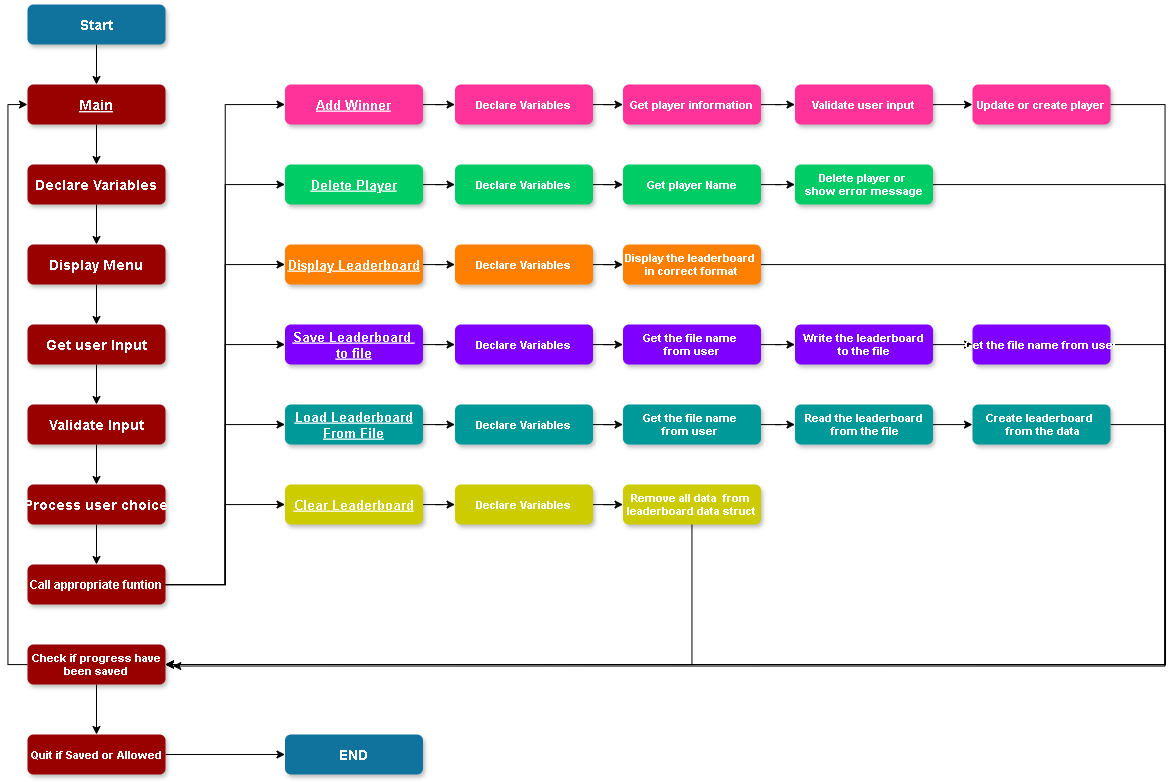

The diagram above was exported from draw.io. Its source (the exported page's mxGraphModel, read from the mxfile embedded in the PNG):
<mxGraphModel dx="4284.5" dy="1587" grid="1" gridSize="10" guides="1" tooltips="1" connect="1" arrows="1" fold="1" page="1" pageScale="1.5" pageWidth="1169" pageHeight="827" background="none" math="0" shadow="0">
  <root>
    <mxCell id="0" />
    <mxCell id="1" parent="0" />
    <mxCell id="s6y0V7xj7NlNuSxxxuVz-98" value="" style="edgeStyle=orthogonalEdgeStyle;rounded=0;orthogonalLoop=1;jettySize=auto;html=1;" edge="1" parent="1" source="3" target="s6y0V7xj7NlNuSxxxuVz-56">
      <mxGeometry relative="1" as="geometry" />
    </mxCell>
    <mxCell id="3" value="Start" style="rounded=1;fillColor=#10739E;strokeColor=none;shadow=1;gradientColor=none;fontStyle=1;fontColor=#FFFFFF;fontSize=14;" parent="1" vertex="1">
      <mxGeometry x="-137.5" y="30" width="138" height="40" as="geometry" />
    </mxCell>
    <mxCell id="s6y0V7xj7NlNuSxxxuVz-99" value="" style="edgeStyle=orthogonalEdgeStyle;rounded=0;orthogonalLoop=1;jettySize=auto;html=1;" edge="1" parent="1" source="s6y0V7xj7NlNuSxxxuVz-56" target="s6y0V7xj7NlNuSxxxuVz-57">
      <mxGeometry relative="1" as="geometry" />
    </mxCell>
    <mxCell id="s6y0V7xj7NlNuSxxxuVz-56" value="Main" style="rounded=1;fillColor=#990000;strokeColor=none;shadow=1;gradientColor=none;fontStyle=5;fontColor=#FFFFFF;fontSize=14;" vertex="1" parent="1">
      <mxGeometry x="-137.5" y="110" width="138" height="40" as="geometry" />
    </mxCell>
    <mxCell id="s6y0V7xj7NlNuSxxxuVz-100" value="" style="edgeStyle=orthogonalEdgeStyle;rounded=0;orthogonalLoop=1;jettySize=auto;html=1;" edge="1" parent="1" source="s6y0V7xj7NlNuSxxxuVz-57" target="s6y0V7xj7NlNuSxxxuVz-58">
      <mxGeometry relative="1" as="geometry" />
    </mxCell>
    <mxCell id="s6y0V7xj7NlNuSxxxuVz-57" value="Declare Variables" style="rounded=1;fillColor=#990000;strokeColor=none;shadow=1;gradientColor=none;fontStyle=1;fontColor=#FFFFFF;fontSize=14;" vertex="1" parent="1">
      <mxGeometry x="-137.5" y="190" width="138" height="40" as="geometry" />
    </mxCell>
    <mxCell id="s6y0V7xj7NlNuSxxxuVz-101" value="" style="edgeStyle=orthogonalEdgeStyle;rounded=0;orthogonalLoop=1;jettySize=auto;html=1;" edge="1" parent="1" source="s6y0V7xj7NlNuSxxxuVz-58" target="s6y0V7xj7NlNuSxxxuVz-59">
      <mxGeometry relative="1" as="geometry" />
    </mxCell>
    <mxCell id="s6y0V7xj7NlNuSxxxuVz-58" value="Display Menu" style="rounded=1;fillColor=#990000;strokeColor=none;shadow=1;gradientColor=none;fontStyle=1;fontColor=#FFFFFF;fontSize=14;" vertex="1" parent="1">
      <mxGeometry x="-137.5" y="270" width="138" height="40" as="geometry" />
    </mxCell>
    <mxCell id="s6y0V7xj7NlNuSxxxuVz-102" value="" style="edgeStyle=orthogonalEdgeStyle;rounded=0;orthogonalLoop=1;jettySize=auto;html=1;" edge="1" parent="1" source="s6y0V7xj7NlNuSxxxuVz-59" target="s6y0V7xj7NlNuSxxxuVz-60">
      <mxGeometry relative="1" as="geometry" />
    </mxCell>
    <mxCell id="s6y0V7xj7NlNuSxxxuVz-59" value="Get user Input" style="rounded=1;fillColor=#990000;strokeColor=none;shadow=1;gradientColor=none;fontStyle=1;fontColor=#FFFFFF;fontSize=14;" vertex="1" parent="1">
      <mxGeometry x="-137.5" y="350" width="138" height="40" as="geometry" />
    </mxCell>
    <mxCell id="s6y0V7xj7NlNuSxxxuVz-103" value="" style="edgeStyle=orthogonalEdgeStyle;rounded=0;orthogonalLoop=1;jettySize=auto;html=1;" edge="1" parent="1" source="s6y0V7xj7NlNuSxxxuVz-60" target="s6y0V7xj7NlNuSxxxuVz-61">
      <mxGeometry relative="1" as="geometry" />
    </mxCell>
    <mxCell id="s6y0V7xj7NlNuSxxxuVz-60" value="Validate Input" style="rounded=1;fillColor=#990000;strokeColor=none;shadow=1;gradientColor=none;fontStyle=1;fontColor=#FFFFFF;fontSize=14;" vertex="1" parent="1">
      <mxGeometry x="-137.5" y="430" width="138" height="40" as="geometry" />
    </mxCell>
    <mxCell id="s6y0V7xj7NlNuSxxxuVz-104" value="" style="edgeStyle=orthogonalEdgeStyle;rounded=0;orthogonalLoop=1;jettySize=auto;html=1;" edge="1" parent="1" source="s6y0V7xj7NlNuSxxxuVz-61" target="s6y0V7xj7NlNuSxxxuVz-65">
      <mxGeometry relative="1" as="geometry" />
    </mxCell>
    <mxCell id="s6y0V7xj7NlNuSxxxuVz-61" value="Process user choice" style="rounded=1;fillColor=#990000;strokeColor=none;shadow=1;gradientColor=none;fontStyle=1;fontColor=#FFFFFF;fontSize=14;" vertex="1" parent="1">
      <mxGeometry x="-137.5" y="510" width="138" height="40" as="geometry" />
    </mxCell>
    <mxCell id="s6y0V7xj7NlNuSxxxuVz-109" style="edgeStyle=orthogonalEdgeStyle;rounded=0;orthogonalLoop=1;jettySize=auto;html=1;entryX=0;entryY=0.5;entryDx=0;entryDy=0;" edge="1" parent="1" source="s6y0V7xj7NlNuSxxxuVz-65" target="s6y0V7xj7NlNuSxxxuVz-68">
      <mxGeometry relative="1" as="geometry" />
    </mxCell>
    <mxCell id="s6y0V7xj7NlNuSxxxuVz-111" style="edgeStyle=orthogonalEdgeStyle;rounded=0;orthogonalLoop=1;jettySize=auto;html=1;entryX=0;entryY=0.5;entryDx=0;entryDy=0;" edge="1" parent="1" source="s6y0V7xj7NlNuSxxxuVz-65" target="s6y0V7xj7NlNuSxxxuVz-76">
      <mxGeometry relative="1" as="geometry" />
    </mxCell>
    <mxCell id="s6y0V7xj7NlNuSxxxuVz-112" style="edgeStyle=orthogonalEdgeStyle;rounded=0;orthogonalLoop=1;jettySize=auto;html=1;entryX=0;entryY=0.5;entryDx=0;entryDy=0;" edge="1" parent="1" source="s6y0V7xj7NlNuSxxxuVz-65" target="s6y0V7xj7NlNuSxxxuVz-81">
      <mxGeometry relative="1" as="geometry" />
    </mxCell>
    <mxCell id="s6y0V7xj7NlNuSxxxuVz-113" style="edgeStyle=orthogonalEdgeStyle;rounded=0;orthogonalLoop=1;jettySize=auto;html=1;entryX=0;entryY=0.5;entryDx=0;entryDy=0;" edge="1" parent="1" source="s6y0V7xj7NlNuSxxxuVz-65" target="s6y0V7xj7NlNuSxxxuVz-85">
      <mxGeometry relative="1" as="geometry" />
    </mxCell>
    <mxCell id="s6y0V7xj7NlNuSxxxuVz-114" style="edgeStyle=orthogonalEdgeStyle;rounded=0;orthogonalLoop=1;jettySize=auto;html=1;entryX=0;entryY=0.5;entryDx=0;entryDy=0;" edge="1" parent="1" source="s6y0V7xj7NlNuSxxxuVz-65" target="s6y0V7xj7NlNuSxxxuVz-90">
      <mxGeometry relative="1" as="geometry" />
    </mxCell>
    <mxCell id="s6y0V7xj7NlNuSxxxuVz-115" style="edgeStyle=orthogonalEdgeStyle;rounded=0;orthogonalLoop=1;jettySize=auto;html=1;entryX=0;entryY=0.5;entryDx=0;entryDy=0;" edge="1" parent="1" source="s6y0V7xj7NlNuSxxxuVz-65" target="s6y0V7xj7NlNuSxxxuVz-93">
      <mxGeometry relative="1" as="geometry" />
    </mxCell>
    <mxCell id="s6y0V7xj7NlNuSxxxuVz-65" value="Call appropriate funtion" style="rounded=1;fillColor=#990000;strokeColor=none;shadow=1;gradientColor=none;fontStyle=1;fontColor=#FFFFFF;fontSize=12;" vertex="1" parent="1">
      <mxGeometry x="-137.5" y="590" width="138" height="40" as="geometry" />
    </mxCell>
    <mxCell id="s6y0V7xj7NlNuSxxxuVz-116" value="" style="edgeStyle=orthogonalEdgeStyle;rounded=0;orthogonalLoop=1;jettySize=auto;html=1;" edge="1" parent="1" source="s6y0V7xj7NlNuSxxxuVz-68" target="s6y0V7xj7NlNuSxxxuVz-69">
      <mxGeometry relative="1" as="geometry" />
    </mxCell>
    <mxCell id="s6y0V7xj7NlNuSxxxuVz-68" value="Add Winner" style="rounded=1;fillColor=#FF3399;strokeColor=none;shadow=1;gradientColor=none;fontStyle=5;fontColor=#FFFFFF;fontSize=13;" vertex="1" parent="1">
      <mxGeometry x="120" y="110" width="138" height="40" as="geometry" />
    </mxCell>
    <mxCell id="s6y0V7xj7NlNuSxxxuVz-122" value="" style="edgeStyle=orthogonalEdgeStyle;rounded=0;orthogonalLoop=1;jettySize=auto;html=1;" edge="1" parent="1" source="s6y0V7xj7NlNuSxxxuVz-69" target="s6y0V7xj7NlNuSxxxuVz-70">
      <mxGeometry relative="1" as="geometry" />
    </mxCell>
    <mxCell id="s6y0V7xj7NlNuSxxxuVz-69" value="Declare Variables" style="rounded=1;fillColor=#FF3399;strokeColor=none;shadow=1;gradientColor=none;fontStyle=1;fontColor=#FFFFFF;fontSize=11;" vertex="1" parent="1">
      <mxGeometry x="290" y="110" width="138" height="40" as="geometry" />
    </mxCell>
    <mxCell id="s6y0V7xj7NlNuSxxxuVz-128" value="" style="edgeStyle=orthogonalEdgeStyle;rounded=0;orthogonalLoop=1;jettySize=auto;html=1;" edge="1" parent="1" source="s6y0V7xj7NlNuSxxxuVz-70" target="s6y0V7xj7NlNuSxxxuVz-71">
      <mxGeometry relative="1" as="geometry" />
    </mxCell>
    <mxCell id="s6y0V7xj7NlNuSxxxuVz-70" value="Get player information" style="rounded=1;fillColor=#FF3399;strokeColor=none;shadow=1;gradientColor=none;fontStyle=1;fontColor=#FFFFFF;fontSize=11;" vertex="1" parent="1">
      <mxGeometry x="458" y="110" width="138" height="40" as="geometry" />
    </mxCell>
    <mxCell id="s6y0V7xj7NlNuSxxxuVz-134" value="" style="edgeStyle=orthogonalEdgeStyle;rounded=0;orthogonalLoop=1;jettySize=auto;html=1;" edge="1" parent="1" source="s6y0V7xj7NlNuSxxxuVz-71" target="s6y0V7xj7NlNuSxxxuVz-72">
      <mxGeometry relative="1" as="geometry" />
    </mxCell>
    <mxCell id="s6y0V7xj7NlNuSxxxuVz-71" value="Validate user input" style="rounded=1;fillColor=#FF3399;strokeColor=none;shadow=1;gradientColor=none;fontStyle=1;fontColor=#FFFFFF;fontSize=11;" vertex="1" parent="1">
      <mxGeometry x="630" y="110" width="138" height="40" as="geometry" />
    </mxCell>
    <mxCell id="s6y0V7xj7NlNuSxxxuVz-152" style="edgeStyle=orthogonalEdgeStyle;rounded=0;orthogonalLoop=1;jettySize=auto;html=1;entryX=1;entryY=0.5;entryDx=0;entryDy=0;" edge="1" parent="1" source="s6y0V7xj7NlNuSxxxuVz-72" target="s6y0V7xj7NlNuSxxxuVz-142">
      <mxGeometry relative="1" as="geometry">
        <Array as="points">
          <mxPoint x="1000" y="130" />
          <mxPoint x="1000" y="690" />
        </Array>
      </mxGeometry>
    </mxCell>
    <mxCell id="s6y0V7xj7NlNuSxxxuVz-72" value="Update or create player" style="rounded=1;fillColor=#FF3399;strokeColor=none;shadow=1;gradientColor=none;fontStyle=1;fontColor=#FFFFFF;fontSize=11;" vertex="1" parent="1">
      <mxGeometry x="807.5" y="110" width="138" height="40" as="geometry" />
    </mxCell>
    <mxCell id="s6y0V7xj7NlNuSxxxuVz-117" value="" style="edgeStyle=orthogonalEdgeStyle;rounded=0;orthogonalLoop=1;jettySize=auto;html=1;" edge="1" parent="1" source="s6y0V7xj7NlNuSxxxuVz-76" target="s6y0V7xj7NlNuSxxxuVz-77">
      <mxGeometry relative="1" as="geometry" />
    </mxCell>
    <mxCell id="s6y0V7xj7NlNuSxxxuVz-76" value="Delete Player" style="rounded=1;fillColor=#00CC66;strokeColor=none;shadow=1;gradientColor=none;fontStyle=5;fontColor=#FFFFFF;fontSize=13;" vertex="1" parent="1">
      <mxGeometry x="120" y="190" width="138" height="40" as="geometry" />
    </mxCell>
    <mxCell id="s6y0V7xj7NlNuSxxxuVz-123" value="" style="edgeStyle=orthogonalEdgeStyle;rounded=0;orthogonalLoop=1;jettySize=auto;html=1;" edge="1" parent="1" source="s6y0V7xj7NlNuSxxxuVz-77" target="s6y0V7xj7NlNuSxxxuVz-78">
      <mxGeometry relative="1" as="geometry" />
    </mxCell>
    <mxCell id="s6y0V7xj7NlNuSxxxuVz-77" value="Declare Variables" style="rounded=1;fillColor=#00CC66;strokeColor=none;shadow=1;gradientColor=none;fontStyle=1;fontColor=#FFFFFF;fontSize=11;" vertex="1" parent="1">
      <mxGeometry x="290" y="190" width="138" height="40" as="geometry" />
    </mxCell>
    <mxCell id="s6y0V7xj7NlNuSxxxuVz-129" value="" style="edgeStyle=orthogonalEdgeStyle;rounded=0;orthogonalLoop=1;jettySize=auto;html=1;" edge="1" parent="1" source="s6y0V7xj7NlNuSxxxuVz-78" target="s6y0V7xj7NlNuSxxxuVz-79">
      <mxGeometry relative="1" as="geometry" />
    </mxCell>
    <mxCell id="s6y0V7xj7NlNuSxxxuVz-78" value="Get player Name" style="rounded=1;fillColor=#00CC66;strokeColor=none;shadow=1;gradientColor=none;fontStyle=1;fontColor=#FFFFFF;fontSize=11;" vertex="1" parent="1">
      <mxGeometry x="458" y="190" width="138" height="40" as="geometry" />
    </mxCell>
    <mxCell id="s6y0V7xj7NlNuSxxxuVz-153" style="edgeStyle=orthogonalEdgeStyle;rounded=0;orthogonalLoop=1;jettySize=auto;html=1;entryX=1;entryY=0.5;entryDx=0;entryDy=0;" edge="1" parent="1" source="s6y0V7xj7NlNuSxxxuVz-79" target="s6y0V7xj7NlNuSxxxuVz-142">
      <mxGeometry relative="1" as="geometry">
        <Array as="points">
          <mxPoint x="1000" y="210" />
          <mxPoint x="1000" y="690" />
        </Array>
      </mxGeometry>
    </mxCell>
    <mxCell id="s6y0V7xj7NlNuSxxxuVz-79" value="Delete player or &#10;show error message" style="rounded=1;fillColor=#00CC66;strokeColor=none;shadow=1;gradientColor=none;fontStyle=1;fontColor=#FFFFFF;fontSize=11;" vertex="1" parent="1">
      <mxGeometry x="630" y="190" width="138" height="40" as="geometry" />
    </mxCell>
    <mxCell id="s6y0V7xj7NlNuSxxxuVz-118" value="" style="edgeStyle=orthogonalEdgeStyle;rounded=0;orthogonalLoop=1;jettySize=auto;html=1;" edge="1" parent="1" source="s6y0V7xj7NlNuSxxxuVz-81" target="s6y0V7xj7NlNuSxxxuVz-82">
      <mxGeometry relative="1" as="geometry" />
    </mxCell>
    <mxCell id="s6y0V7xj7NlNuSxxxuVz-81" value="Display Leaderboard" style="rounded=1;fillColor=#FF8000;strokeColor=none;shadow=1;gradientColor=none;fontStyle=5;fontColor=#FFFFFF;fontSize=13;" vertex="1" parent="1">
      <mxGeometry x="120" y="270" width="138" height="40" as="geometry" />
    </mxCell>
    <mxCell id="s6y0V7xj7NlNuSxxxuVz-124" value="" style="edgeStyle=orthogonalEdgeStyle;rounded=0;orthogonalLoop=1;jettySize=auto;html=1;" edge="1" parent="1" source="s6y0V7xj7NlNuSxxxuVz-82" target="s6y0V7xj7NlNuSxxxuVz-83">
      <mxGeometry relative="1" as="geometry" />
    </mxCell>
    <mxCell id="s6y0V7xj7NlNuSxxxuVz-82" value="Declare Variables" style="rounded=1;fillColor=#FF8000;strokeColor=none;shadow=1;gradientColor=none;fontStyle=1;fontColor=#FFFFFF;fontSize=11;" vertex="1" parent="1">
      <mxGeometry x="290" y="270" width="138" height="40" as="geometry" />
    </mxCell>
    <mxCell id="s6y0V7xj7NlNuSxxxuVz-83" value="Display the leaderboard &#10;in correct format" style="rounded=1;fillColor=#FF8000;strokeColor=none;shadow=1;gradientColor=none;fontStyle=1;fontColor=#FFFFFF;fontSize=11;" vertex="1" parent="1">
      <mxGeometry x="458" y="270" width="138" height="40" as="geometry" />
    </mxCell>
    <mxCell id="s6y0V7xj7NlNuSxxxuVz-119" value="" style="edgeStyle=orthogonalEdgeStyle;rounded=0;orthogonalLoop=1;jettySize=auto;html=1;" edge="1" parent="1" source="s6y0V7xj7NlNuSxxxuVz-85" target="s6y0V7xj7NlNuSxxxuVz-86">
      <mxGeometry relative="1" as="geometry" />
    </mxCell>
    <mxCell id="s6y0V7xj7NlNuSxxxuVz-85" value="Save Leaderboard &#10;to file" style="rounded=1;fillColor=#7F00FF;strokeColor=none;shadow=1;gradientColor=none;fontStyle=5;fontColor=#FFFFFF;fontSize=13;" vertex="1" parent="1">
      <mxGeometry x="120" y="350" width="138" height="40" as="geometry" />
    </mxCell>
    <mxCell id="s6y0V7xj7NlNuSxxxuVz-125" value="" style="edgeStyle=orthogonalEdgeStyle;rounded=0;orthogonalLoop=1;jettySize=auto;html=1;" edge="1" parent="1" source="s6y0V7xj7NlNuSxxxuVz-86" target="s6y0V7xj7NlNuSxxxuVz-87">
      <mxGeometry relative="1" as="geometry" />
    </mxCell>
    <mxCell id="s6y0V7xj7NlNuSxxxuVz-86" value="Declare Variables" style="rounded=1;fillColor=#7F00FF;strokeColor=none;shadow=1;gradientColor=none;fontStyle=1;fontColor=#FFFFFF;fontSize=11;" vertex="1" parent="1">
      <mxGeometry x="290" y="350" width="138" height="40" as="geometry" />
    </mxCell>
    <mxCell id="s6y0V7xj7NlNuSxxxuVz-130" value="" style="edgeStyle=orthogonalEdgeStyle;rounded=0;orthogonalLoop=1;jettySize=auto;html=1;" edge="1" parent="1" source="s6y0V7xj7NlNuSxxxuVz-87" target="s6y0V7xj7NlNuSxxxuVz-88">
      <mxGeometry relative="1" as="geometry" />
    </mxCell>
    <mxCell id="s6y0V7xj7NlNuSxxxuVz-87" value="Get the file name &#10;from user" style="rounded=1;fillColor=#7F00FF;strokeColor=none;shadow=1;gradientColor=none;fontStyle=1;fontColor=#FFFFFF;fontSize=11;" vertex="1" parent="1">
      <mxGeometry x="458" y="350" width="138" height="40" as="geometry" />
    </mxCell>
    <mxCell id="s6y0V7xj7NlNuSxxxuVz-132" value="" style="edgeStyle=orthogonalEdgeStyle;rounded=0;orthogonalLoop=1;jettySize=auto;html=1;" edge="1" parent="1" source="s6y0V7xj7NlNuSxxxuVz-88" target="s6y0V7xj7NlNuSxxxuVz-89">
      <mxGeometry relative="1" as="geometry" />
    </mxCell>
    <mxCell id="s6y0V7xj7NlNuSxxxuVz-88" value="Write the leaderboard&#10; to the file " style="rounded=1;fillColor=#7F00FF;strokeColor=none;shadow=1;gradientColor=none;fontStyle=1;fontColor=#FFFFFF;fontSize=11;" vertex="1" parent="1">
      <mxGeometry x="630" y="350" width="138" height="40" as="geometry" />
    </mxCell>
    <mxCell id="s6y0V7xj7NlNuSxxxuVz-155" style="edgeStyle=orthogonalEdgeStyle;rounded=0;orthogonalLoop=1;jettySize=auto;html=1;entryX=1;entryY=0.5;entryDx=0;entryDy=0;" edge="1" parent="1" source="s6y0V7xj7NlNuSxxxuVz-89" target="s6y0V7xj7NlNuSxxxuVz-142">
      <mxGeometry relative="1" as="geometry">
        <Array as="points">
          <mxPoint x="1000" y="370" />
          <mxPoint x="1000" y="690" />
        </Array>
      </mxGeometry>
    </mxCell>
    <mxCell id="s6y0V7xj7NlNuSxxxuVz-89" value="Get the file name from user" style="rounded=1;fillColor=#7F00FF;strokeColor=none;shadow=1;gradientColor=none;fontStyle=1;fontColor=#FFFFFF;fontSize=11;" vertex="1" parent="1">
      <mxGeometry x="807.5" y="350" width="138" height="40" as="geometry" />
    </mxCell>
    <mxCell id="s6y0V7xj7NlNuSxxxuVz-120" value="" style="edgeStyle=orthogonalEdgeStyle;rounded=0;orthogonalLoop=1;jettySize=auto;html=1;" edge="1" parent="1" source="s6y0V7xj7NlNuSxxxuVz-90" target="s6y0V7xj7NlNuSxxxuVz-91">
      <mxGeometry relative="1" as="geometry" />
    </mxCell>
    <mxCell id="s6y0V7xj7NlNuSxxxuVz-90" value="Load Leaderboard&#10;From File" style="rounded=1;fillColor=#009999;strokeColor=none;shadow=1;gradientColor=none;fontStyle=5;fontColor=#FFFFFF;fontSize=13;" vertex="1" parent="1">
      <mxGeometry x="120" y="430" width="138" height="40" as="geometry" />
    </mxCell>
    <mxCell id="s6y0V7xj7NlNuSxxxuVz-126" value="" style="edgeStyle=orthogonalEdgeStyle;rounded=0;orthogonalLoop=1;jettySize=auto;html=1;" edge="1" parent="1" source="s6y0V7xj7NlNuSxxxuVz-91" target="s6y0V7xj7NlNuSxxxuVz-92">
      <mxGeometry relative="1" as="geometry" />
    </mxCell>
    <mxCell id="s6y0V7xj7NlNuSxxxuVz-91" value="Declare Variables" style="rounded=1;fillColor=#009999;strokeColor=none;shadow=1;gradientColor=none;fontStyle=1;fontColor=#FFFFFF;fontSize=11;" vertex="1" parent="1">
      <mxGeometry x="290" y="430" width="138" height="40" as="geometry" />
    </mxCell>
    <mxCell id="s6y0V7xj7NlNuSxxxuVz-131" value="" style="edgeStyle=orthogonalEdgeStyle;rounded=0;orthogonalLoop=1;jettySize=auto;html=1;" edge="1" parent="1" source="s6y0V7xj7NlNuSxxxuVz-92" target="s6y0V7xj7NlNuSxxxuVz-105">
      <mxGeometry relative="1" as="geometry" />
    </mxCell>
    <mxCell id="s6y0V7xj7NlNuSxxxuVz-92" value="Get the file name &#10;from user " style="rounded=1;fillColor=#009999;strokeColor=none;shadow=1;gradientColor=none;fontStyle=1;fontColor=#FFFFFF;fontSize=11;" vertex="1" parent="1">
      <mxGeometry x="458" y="430" width="138" height="40" as="geometry" />
    </mxCell>
    <mxCell id="s6y0V7xj7NlNuSxxxuVz-121" value="" style="edgeStyle=orthogonalEdgeStyle;rounded=0;orthogonalLoop=1;jettySize=auto;html=1;" edge="1" parent="1" source="s6y0V7xj7NlNuSxxxuVz-93" target="s6y0V7xj7NlNuSxxxuVz-94">
      <mxGeometry relative="1" as="geometry" />
    </mxCell>
    <mxCell id="s6y0V7xj7NlNuSxxxuVz-93" value="Clear Leaderboard" style="rounded=1;fillColor=#CCCC00;strokeColor=none;shadow=1;gradientColor=none;fontStyle=5;fontColor=#FFFFFF;fontSize=13;" vertex="1" parent="1">
      <mxGeometry x="120" y="510" width="138" height="40" as="geometry" />
    </mxCell>
    <mxCell id="s6y0V7xj7NlNuSxxxuVz-127" value="" style="edgeStyle=orthogonalEdgeStyle;rounded=0;orthogonalLoop=1;jettySize=auto;html=1;" edge="1" parent="1" source="s6y0V7xj7NlNuSxxxuVz-94" target="s6y0V7xj7NlNuSxxxuVz-95">
      <mxGeometry relative="1" as="geometry" />
    </mxCell>
    <mxCell id="s6y0V7xj7NlNuSxxxuVz-94" value="Declare Variables" style="rounded=1;fillColor=#CCCC00;strokeColor=none;shadow=1;gradientColor=none;fontStyle=1;fontColor=#FFFFFF;fontSize=11;" vertex="1" parent="1">
      <mxGeometry x="290" y="510" width="138" height="40" as="geometry" />
    </mxCell>
    <mxCell id="s6y0V7xj7NlNuSxxxuVz-158" style="edgeStyle=orthogonalEdgeStyle;rounded=0;orthogonalLoop=1;jettySize=auto;html=1;entryX=1;entryY=0.5;entryDx=0;entryDy=0;" edge="1" parent="1" source="s6y0V7xj7NlNuSxxxuVz-95" target="s6y0V7xj7NlNuSxxxuVz-142">
      <mxGeometry relative="1" as="geometry">
        <Array as="points">
          <mxPoint x="527" y="690" />
        </Array>
      </mxGeometry>
    </mxCell>
    <mxCell id="s6y0V7xj7NlNuSxxxuVz-95" value="Remove all data  from &#10;leaderboard data struct" style="rounded=1;fillColor=#CCCC00;strokeColor=none;shadow=1;gradientColor=none;fontStyle=1;fontColor=#FFFFFF;fontSize=11;" vertex="1" parent="1">
      <mxGeometry x="458" y="510" width="138" height="40" as="geometry" />
    </mxCell>
    <mxCell id="s6y0V7xj7NlNuSxxxuVz-133" value="" style="edgeStyle=orthogonalEdgeStyle;rounded=0;orthogonalLoop=1;jettySize=auto;html=1;" edge="1" parent="1" source="s6y0V7xj7NlNuSxxxuVz-105" target="s6y0V7xj7NlNuSxxxuVz-106">
      <mxGeometry relative="1" as="geometry" />
    </mxCell>
    <mxCell id="s6y0V7xj7NlNuSxxxuVz-105" value="Read the leaderboard&#10; from the file" style="rounded=1;fillColor=#009999;strokeColor=none;shadow=1;gradientColor=none;fontStyle=1;fontColor=#FFFFFF;fontSize=11;" vertex="1" parent="1">
      <mxGeometry x="630" y="430" width="138" height="40" as="geometry" />
    </mxCell>
    <mxCell id="s6y0V7xj7NlNuSxxxuVz-157" style="edgeStyle=orthogonalEdgeStyle;rounded=0;orthogonalLoop=1;jettySize=auto;html=1;entryX=1;entryY=0.5;entryDx=0;entryDy=0;" edge="1" parent="1" source="s6y0V7xj7NlNuSxxxuVz-106" target="s6y0V7xj7NlNuSxxxuVz-142">
      <mxGeometry relative="1" as="geometry">
        <Array as="points">
          <mxPoint x="1000" y="450" />
          <mxPoint x="1000" y="690" />
        </Array>
      </mxGeometry>
    </mxCell>
    <mxCell id="s6y0V7xj7NlNuSxxxuVz-106" value="Create leaderboard &#10; from the data" style="rounded=1;fillColor=#009999;strokeColor=none;shadow=1;gradientColor=none;fontStyle=1;fontColor=#FFFFFF;fontSize=11;" vertex="1" parent="1">
      <mxGeometry x="807.5" y="430" width="138" height="40" as="geometry" />
    </mxCell>
    <mxCell id="s6y0V7xj7NlNuSxxxuVz-147" style="edgeStyle=orthogonalEdgeStyle;rounded=0;orthogonalLoop=1;jettySize=auto;html=1;entryX=0;entryY=0.5;entryDx=0;entryDy=0;" edge="1" parent="1" source="s6y0V7xj7NlNuSxxxuVz-142" target="s6y0V7xj7NlNuSxxxuVz-56">
      <mxGeometry relative="1" as="geometry">
        <Array as="points">
          <mxPoint x="-157" y="690" />
          <mxPoint x="-157" y="130" />
        </Array>
      </mxGeometry>
    </mxCell>
    <mxCell id="s6y0V7xj7NlNuSxxxuVz-149" value="" style="edgeStyle=orthogonalEdgeStyle;rounded=0;orthogonalLoop=1;jettySize=auto;html=1;" edge="1" parent="1" source="s6y0V7xj7NlNuSxxxuVz-142" target="s6y0V7xj7NlNuSxxxuVz-143">
      <mxGeometry relative="1" as="geometry" />
    </mxCell>
    <mxCell id="s6y0V7xj7NlNuSxxxuVz-142" value="Check if progress have&#10;been saved" style="rounded=1;fillColor=#990000;strokeColor=none;shadow=1;gradientColor=none;fontStyle=1;fontColor=#FFFFFF;fontSize=11;" vertex="1" parent="1">
      <mxGeometry x="-137.5" y="670" width="138" height="40" as="geometry" />
    </mxCell>
    <mxCell id="s6y0V7xj7NlNuSxxxuVz-145" style="edgeStyle=orthogonalEdgeStyle;rounded=0;orthogonalLoop=1;jettySize=auto;html=1;" edge="1" parent="1" source="s6y0V7xj7NlNuSxxxuVz-143" target="s6y0V7xj7NlNuSxxxuVz-144">
      <mxGeometry relative="1" as="geometry" />
    </mxCell>
    <mxCell id="s6y0V7xj7NlNuSxxxuVz-143" value="Quit if Saved or Allowed" style="rounded=1;fillColor=#990000;strokeColor=none;shadow=1;gradientColor=none;fontStyle=1;fontColor=#FFFFFF;fontSize=11;" vertex="1" parent="1">
      <mxGeometry x="-137.5" y="760" width="138" height="40" as="geometry" />
    </mxCell>
    <mxCell id="s6y0V7xj7NlNuSxxxuVz-144" value="END" style="rounded=1;fillColor=#10739E;strokeColor=none;shadow=1;gradientColor=none;fontStyle=1;fontColor=#FFFFFF;fontSize=14;" vertex="1" parent="1">
      <mxGeometry x="120" y="760" width="138" height="40" as="geometry" />
    </mxCell>
    <mxCell id="s6y0V7xj7NlNuSxxxuVz-154" style="edgeStyle=orthogonalEdgeStyle;rounded=0;orthogonalLoop=1;jettySize=auto;html=1;entryX=1.053;entryY=0.538;entryDx=0;entryDy=0;entryPerimeter=0;" edge="1" parent="1" source="s6y0V7xj7NlNuSxxxuVz-83" target="s6y0V7xj7NlNuSxxxuVz-142">
      <mxGeometry relative="1" as="geometry">
        <Array as="points">
          <mxPoint x="1000" y="290" />
          <mxPoint x="1000" y="692" />
        </Array>
      </mxGeometry>
    </mxCell>
  </root>
</mxGraphModel>